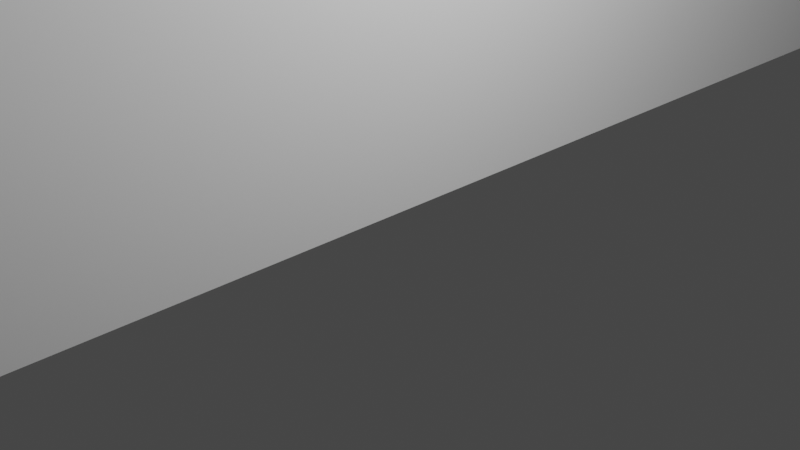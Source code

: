 # Source: rotary_f.blend  (saved by Blender 3.3.6; exported with 4.5.12 LTS)
import bpy
from mathutils import Matrix  # noqa: F401  (used for matrix-valued properties, if any)

bpy.ops.wm.read_factory_settings(use_empty=True)
scene = bpy.context.scene
scene.name = 'Scene'

# ---- collections
col_collection = bpy.data.collections.new('Collection'); scene.collection.children.link(col_collection)

# ---- materials (node trees are filled in below, after node groups)
mat_silicon1 = bpy.data.materials.new('silicon1')
mat_silicon1.use_transparent_shadow = False
mat_silicon1.diffuse_color = (1.0, 1.0, 1.0, 1.0)
mat_poly1 = bpy.data.materials.new('poly1')
mat_poly1.use_transparent_shadow = False
mat_poly1.diffuse_color = (0.7, 0.0, 0.0, 1.0)
mat_gold3 = bpy.data.materials.new('gold3')
mat_gold3.use_transparent_shadow = False
mat_gold3.diffuse_color = (1.0, 1.0, 0.0, 1.0)
mat_gold4 = bpy.data.materials.new('gold4')
mat_gold4.use_transparent_shadow = False
mat_gold4.diffuse_color = (0.0, 1.0, 0.0, 1.0)
mat_poly2 = bpy.data.materials.new('poly2')
mat_poly2.use_transparent_shadow = False
mat_poly2.diffuse_color = (1.0, 0.7, 0.0, 1.0)
mat_silicon2 = bpy.data.materials.new('silicon2')
mat_silicon2.use_transparent_shadow = False
mat_silicon2.diffuse_color = (0.4, 0.4, 0.4, 1.0)

# ---- material node trees

# ---- world
world_world = bpy.data.worlds.new('World'); scene.world = world_world
world_world.use_nodes = True; world_world.node_tree.nodes.clear()
_N = world_world.node_tree.nodes; _L = world_world.node_tree.links
n0 = _N.new('ShaderNodeOutputWorld'); n0.name = 'World Output'; n0.location = (300, 300)
n1 = _N.new('ShaderNodeBackground'); n1.name = 'Background'; n1.location = (10, 300)
n1.inputs[0].default_value = (0.05088, 0.05088, 0.05088, 1.0)
_L.new(n1.outputs[0], n0.inputs[0])
n0.is_active_output = True
world_world.color = (0.05088, 0.05088, 0.05088)
world_world.use_sun_shadow = False
world_world.sun_shadow_jitter_overblur = 0.0

# ---- cameras
cam_camera = bpy.data.cameras.new('Camera')
cam_camera.clip_end = 100.0
cam_camera.ortho_scale = 7.314

# ---- lights
light_light = bpy.data.lights.new('Light', 'POINT')
light_light.transmission_factor = 0.0
light_light.energy = 1000.0
light_light.shadow_soft_size = 0.1
light_light.shadow_maximum_resolution = 0.006
light_light.use_absolute_resolution = True

# ---- meshes
me_hull_0 = bpy.data.meshes.new('hull_0')
me_hull_0.from_pydata([(-0.1, -149.5, 0.0), (-9.519, -149.2, 0.0), (-18.9, -148.3, 0.0), (-28.21, -146.8, 0.0), (-37.4, -144.8, 0.0), (-46.45, -142.2, 0.0), (-55.32, -139.0, 0.0), (-63.97, -135.2, 0.0), (-72.36, -130.9, 0.0), (-80.47, -126.1, 0.0), (-88.27, -120.9, 0.0), (-95.71, -115.1, 0.0), (-102.8, -108.8, 0.0), (-109.4, -102.2, 0.0), (-115.7, -95.11, 0.0), (-121.5, -87.67, 0.0), (-126.7, -79.87, 0.0), (-131.5, -71.76, 0.0), (-135.8, -63.37, 0.0), (-139.6, -54.72, 0.0), (-142.8, -45.85, 0.0), (-145.4, -36.8, 0.0), (-147.4, -27.61, 0.0), (-148.9, -18.3, 0.0), (-149.8, -8.919, 0.0), (-150.1, 0.5, 0.0), (-149.8, 9.919, 0.0), (-148.9, 19.3, 0.0), (-147.4, 28.61, 0.0), (-145.4, 37.8, 0.0), (-142.8, 46.85, 0.0), (-139.6, 55.72, 0.0), (-135.8, 64.37, 0.0), (-131.5, 72.76, 0.0), (-126.7, 80.87, 0.0), (-121.5, 88.67, 0.0), (-115.7, 96.11, 0.0), (-109.4, 103.2, 0.0), (-102.8, 109.8, 0.0), (-95.71, 116.1, 0.0), (-88.27, 121.9, 0.0), (-80.47, 127.1, 0.0), (-72.36, 131.9, 0.0), (-63.97, 136.2, 0.0), (-55.32, 140.0, 0.0), (-46.45, 143.2, 0.0), (-37.4, 145.8, 0.0), (-28.21, 147.8, 0.0), (-18.9, 149.3, 0.0), (-9.519, 150.2, 0.0), (-0.1, 150.5, 0.0), (9.319, 150.2, 0.0), (18.7, 149.3, 0.0), (28.01, 147.8, 0.0), (37.2, 145.8, 0.0), (46.25, 143.2, 0.0), (55.12, 140.0, 0.0), (63.77, 136.2, 0.0), (72.16, 131.9, 0.0), (80.27, 127.1, 0.0), (88.07, 121.9, 0.0), (95.51, 116.1, 0.0), (102.6, 109.8, 0.0), (109.2, 103.2, 0.0), (115.5, 96.11, 0.0), (121.3, 88.67, 0.0), (126.5, 80.87, 0.0), (131.3, 72.76, 0.0), (135.6, 64.37, 0.0), (139.4, 55.72, 0.0), (142.6, 46.85, 0.0), (145.2, 37.8, 0.0), (147.2, 28.61, 0.0), (148.7, 19.3, 0.0), (149.6, 9.919, 0.0), (149.9, 0.5, 0.0), (149.6, -8.919, 0.0), (148.7, -18.3, 0.0), (147.2, -27.61, 0.0), (145.2, -36.8, 0.0), (142.6, -45.85, 0.0), (139.4, -54.72, 0.0), (135.6, -63.37, 0.0), (131.3, -71.76, 0.0), (126.5, -79.87, 0.0), (121.3, -87.67, 0.0), (115.5, -95.11, 0.0), (109.2, -102.2, 0.0), (102.6, -108.8, 0.0), (95.51, -115.1, 0.0), (88.07, -120.9, 0.0), (80.27, -126.1, 0.0), (72.16, -130.9, 0.0), (63.77, -135.2, 0.0), (55.12, -139.0, 0.0), (46.25, -142.2, 0.0), (37.2, -144.8, 0.0), (28.01, -146.8, 0.0), (18.7, -148.3, 0.0), (9.319, -149.2, 0.0), (-0.1, -109.5, 0.0), (6.807, -109.3, 0.0), (13.69, -108.6, 0.0), (20.51, -107.6, 0.0), (27.26, -106.0, 0.0), (33.89, -104.1, 0.0), (40.39, -101.8, 0.0), (46.74, -99.03, 0.0), (52.89, -95.89, 0.0), (58.84, -92.38, 0.0), (64.56, -88.49, 0.0), (70.02, -84.26, 0.0), (75.2, -79.69, 0.0), (80.09, -74.8, 0.0), (84.66, -69.62, 0.0), (88.89, -64.16, 0.0), (92.78, -58.44, 0.0), (96.29, -52.49, 0.0), (99.43, -46.34, 0.0), (102.2, -39.99, 0.0), (104.5, -33.49, 0.0), (106.4, -26.86, 0.0), (108.0, -20.11, 0.0), (109.0, -13.29, 0.0), (109.7, -6.407, 0.0), (109.9, 0.5, 0.0), (109.7, 7.407, 0.0), (109.0, 14.29, 0.0), (108.0, 21.11, 0.0), (106.4, 27.86, 0.0), (104.5, 34.49, 0.0), (102.2, 40.99, 0.0), (99.43, 47.34, 0.0), (96.29, 53.49, 0.0), (92.78, 59.44, 0.0), (88.89, 65.16, 0.0), (84.66, 70.62, 0.0), (80.09, 75.8, 0.0), (75.2, 80.69, 0.0), (70.02, 85.26, 0.0), (64.56, 89.49, 0.0), (58.84, 93.38, 0.0), (52.89, 96.89, 0.0), (46.74, 100.0, 0.0), (40.39, 102.8, 0.0), (33.89, 105.1, 0.0), (27.26, 107.0, 0.0), (20.51, 108.6, 0.0), (13.69, 109.6, 0.0), (6.807, 110.3, 0.0), (-0.1, 110.5, 0.0), (-7.007, 110.3, 0.0), (-13.89, 109.6, 0.0), (-20.71, 108.6, 0.0), (-27.46, 107.0, 0.0), (-34.09, 105.1, 0.0), (-40.59, 102.8, 0.0), (-46.94, 100.0, 0.0), (-53.09, 96.89, 0.0), (-59.04, 93.38, 0.0), (-64.76, 89.49, 0.0), (-70.22, 85.26, 0.0), (-75.4, 80.69, 0.0), (-80.29, 75.8, 0.0), (-84.86, 70.62, 0.0), (-89.09, 65.16, 0.0), (-92.98, 59.44, 0.0), (-96.49, 53.49, 0.0), (-99.63, 47.34, 0.0), (-102.4, 40.99, 0.0), (-104.7, 34.49, 0.0), (-106.6, 27.86, 0.0), (-108.2, 21.11, 0.0), (-108.2, 20.5, 0.0), (-0.1, 20.5, 0.0), (-0.1, -19.5, 0.0), (-108.2, -19.5, 0.0), (-108.2, -20.11, 0.0), (-106.6, -26.86, 0.0), (-104.7, -33.49, 0.0), (-102.4, -39.99, 0.0), (-99.63, -46.34, 0.0), (-96.49, -52.49, 0.0), (-92.98, -58.44, 0.0), (-89.09, -64.16, 0.0), (-84.86, -69.62, 0.0), (-80.29, -74.8, 0.0), (-75.4, -79.69, 0.0), (-70.22, -84.26, 0.0), (-64.76, -88.49, 0.0), (-59.04, -92.38, 0.0), (-53.09, -95.89, 0.0), (-46.94, -99.03, 0.0), (-40.59, -101.8, 0.0), (-34.09, -104.1, 0.0), (-27.46, -106.0, 0.0), (-20.71, -107.6, 0.0), (-13.89, -108.6, 0.0), (-7.007, -109.3, 0.0), (-0.1, -149.5, 40.0), (-9.519, -149.2, 40.0), (-18.9, -148.3, 40.0), (-28.21, -146.8, 40.0), (-37.4, -144.8, 40.0), (-46.45, -142.2, 40.0), (-55.32, -139.0, 40.0), (-63.97, -135.2, 40.0), (-72.36, -130.9, 40.0), (-80.47, -126.1, 40.0), (-88.27, -120.9, 40.0), (-95.71, -115.1, 40.0), (-102.8, -108.8, 40.0), (-109.4, -102.2, 40.0), (-115.7, -95.11, 40.0), (-121.5, -87.67, 40.0), (-126.7, -79.87, 40.0), (-131.5, -71.76, 40.0), (-135.8, -63.37, 40.0), (-139.6, -54.72, 40.0), (-142.8, -45.85, 40.0), (-145.4, -36.8, 40.0), (-147.4, -27.61, 40.0), (-148.9, -18.3, 40.0), (-149.8, -8.919, 40.0), (-150.1, 0.5, 40.0), (-149.8, 9.919, 40.0), (-148.9, 19.3, 40.0), (-147.4, 28.61, 40.0), (-145.4, 37.8, 40.0), (-142.8, 46.85, 40.0), (-139.6, 55.72, 40.0), (-135.8, 64.37, 40.0), (-131.5, 72.76, 40.0), (-126.7, 80.87, 40.0), (-121.5, 88.67, 40.0), (-115.7, 96.11, 40.0), (-109.4, 103.2, 40.0), (-102.8, 109.8, 40.0), (-95.71, 116.1, 40.0), (-88.27, 121.9, 40.0), (-80.47, 127.1, 40.0), (-72.36, 131.9, 40.0), (-63.97, 136.2, 40.0), (-55.32, 140.0, 40.0), (-46.45, 143.2, 40.0), (-37.4, 145.8, 40.0), (-28.21, 147.8, 40.0), (-18.9, 149.3, 40.0), (-9.519, 150.2, 40.0), (-0.1, 150.5, 40.0), (9.319, 150.2, 40.0), (18.7, 149.3, 40.0), (28.01, 147.8, 40.0), (37.2, 145.8, 40.0), (46.25, 143.2, 40.0), (55.12, 140.0, 40.0), (63.77, 136.2, 40.0), (72.16, 131.9, 40.0), (80.27, 127.1, 40.0), (88.07, 121.9, 40.0), (95.51, 116.1, 40.0), (102.6, 109.8, 40.0), (109.2, 103.2, 40.0), (115.5, 96.11, 40.0), (121.3, 88.67, 40.0), (126.5, 80.87, 40.0), (131.3, 72.76, 40.0), (135.6, 64.37, 40.0), (139.4, 55.72, 40.0), (142.6, 46.85, 40.0), (145.2, 37.8, 40.0), (147.2, 28.61, 40.0), (148.7, 19.3, 40.0), (149.6, 9.919, 40.0), (149.9, 0.5, 40.0), (149.6, -8.919, 40.0), (148.7, -18.3, 40.0), (147.2, -27.61, 40.0), (145.2, -36.8, 40.0), (142.6, -45.85, 40.0), (139.4, -54.72, 40.0), (135.6, -63.37, 40.0), (131.3, -71.76, 40.0), (126.5, -79.87, 40.0), (121.3, -87.67, 40.0), (115.5, -95.11, 40.0), (109.2, -102.2, 40.0), (102.6, -108.8, 40.0), (95.51, -115.1, 40.0), (88.07, -120.9, 40.0), (80.27, -126.1, 40.0), (72.16, -130.9, 40.0), (63.77, -135.2, 40.0), (55.12, -139.0, 40.0), (46.25, -142.2, 40.0), (37.2, -144.8, 40.0), (28.01, -146.8, 40.0), (18.7, -148.3, 40.0), (9.319, -149.2, 40.0), (-0.1, -109.5, 40.0), (6.807, -109.3, 40.0), (13.69, -108.6, 40.0), (20.51, -107.6, 40.0), (27.26, -106.0, 40.0), (33.89, -104.1, 40.0), (40.39, -101.8, 40.0), (46.74, -99.03, 40.0), (52.89, -95.89, 40.0), (58.84, -92.38, 40.0), (64.56, -88.49, 40.0), (70.02, -84.26, 40.0), (75.2, -79.69, 40.0), (80.09, -74.8, 40.0), (84.66, -69.62, 40.0), (88.89, -64.16, 40.0), (92.78, -58.44, 40.0), (96.29, -52.49, 40.0), (99.43, -46.34, 40.0), (102.2, -39.99, 40.0), (104.5, -33.49, 40.0), (106.4, -26.86, 40.0), (108.0, -20.11, 40.0), (109.0, -13.29, 40.0), (109.7, -6.407, 40.0), (109.9, 0.5, 40.0), (109.7, 7.407, 40.0), (109.0, 14.29, 40.0), (108.0, 21.11, 40.0), (106.4, 27.86, 40.0), (104.5, 34.49, 40.0), (102.2, 40.99, 40.0), (99.43, 47.34, 40.0), (96.29, 53.49, 40.0), (92.78, 59.44, 40.0), (88.89, 65.16, 40.0), (84.66, 70.62, 40.0), (80.09, 75.8, 40.0), (75.2, 80.69, 40.0), (70.02, 85.26, 40.0), (64.56, 89.49, 40.0), (58.84, 93.38, 40.0), (52.89, 96.89, 40.0), (46.74, 100.0, 40.0), (40.39, 102.8, 40.0), (33.89, 105.1, 40.0), (27.26, 107.0, 40.0), (20.51, 108.6, 40.0), (13.69, 109.6, 40.0), (6.807, 110.3, 40.0), (-0.1, 110.5, 40.0), (-7.007, 110.3, 40.0), (-13.89, 109.6, 40.0), (-20.71, 108.6, 40.0), (-27.46, 107.0, 40.0), (-34.09, 105.1, 40.0), (-40.59, 102.8, 40.0), (-46.94, 100.0, 40.0), (-53.09, 96.89, 40.0), (-59.04, 93.38, 40.0), (-64.76, 89.49, 40.0), (-70.22, 85.26, 40.0), (-75.4, 80.69, 40.0), (-80.29, 75.8, 40.0), (-84.86, 70.62, 40.0), (-89.09, 65.16, 40.0), (-92.98, 59.44, 40.0), (-96.49, 53.49, 40.0), (-99.63, 47.34, 40.0), (-102.4, 40.99, 40.0), (-104.7, 34.49, 40.0), (-106.6, 27.86, 40.0), (-108.2, 21.11, 40.0), (-108.2, 20.5, 40.0), (-0.1, 20.5, 40.0), (-0.1, -19.5, 40.0), (-108.2, -19.5, 40.0), (-108.2, -20.11, 40.0), (-106.6, -26.86, 40.0), (-104.7, -33.49, 40.0), (-102.4, -39.99, 40.0), (-99.63, -46.34, 40.0), (-96.49, -52.49, 40.0), (-92.98, -58.44, 40.0), (-89.09, -64.16, 40.0), (-84.86, -69.62, 40.0), (-80.29, -74.8, 40.0), (-75.4, -79.69, 40.0), (-70.22, -84.26, 40.0), (-64.76, -88.49, 40.0), (-59.04, -92.38, 40.0), (-53.09, -95.89, 40.0), (-46.94, -99.03, 40.0), (-40.59, -101.8, 40.0), (-34.09, -104.1, 40.0), (-27.46, -106.0, 40.0), (-20.71, -107.6, 40.0), (-13.89, -108.6, 40.0), (-7.007, -109.3, 40.0)], [], [(49, 50, 151), (100, 0, 198), (1, 197, 198), (194, 4, 5), (47, 48, 152), (110, 91, 109), (46, 47, 153), (31, 170, 30), (45, 46, 155), (52, 148, 51), (151, 152, 49), (59, 141, 142), (42, 43, 158), (56, 145, 55), (28, 173, 27), (148, 53, 147), (42, 158, 41), (155, 46, 154), (39, 161, 38), (59, 142, 58), (153, 47, 152), (147, 54, 146), (150, 50, 149), (156, 44, 155), (94, 107, 93), (40, 160, 39), (105, 96, 104), (40, 41, 160), (143, 57, 142), (85, 115, 84), (57, 143, 56), (141, 59, 140), (148, 52, 53), (45, 155, 44), (147, 53, 54), (198, 0, 1), (61, 140, 60), (154, 46, 153), (61, 139, 140), (62, 139, 61), (99, 102, 98), (86, 87, 114), (13, 186, 187), (108, 93, 107), (62, 137, 138), (158, 159, 41), (248, 350, 249), (186, 13, 185), (160, 41, 159), (36, 37, 164), (124, 75, 76), (160, 161, 39), (16, 184, 15), (88, 113, 87), (161, 162, 38), (111, 112, 88), (64, 135, 136), (15, 184, 14), (78, 123, 77), (66, 135, 65), (132, 68, 69), (185, 13, 14), (135, 66, 134), (35, 165, 34), (164, 165, 36), (65, 135, 64), (90, 91, 110), (72, 127, 128), (68, 133, 67), (31, 32, 168), (13, 187, 12), (18, 182, 17), (168, 32, 167), (69, 130, 131), (18, 181, 182), (67, 133, 66), (191, 7, 8), (168, 169, 31), (70, 130, 69), (29, 30, 170), (80, 120, 79), (20, 179, 19), (130, 71, 129), (71, 128, 129), (29, 172, 28), (21, 178, 179), (72, 128, 71), (79, 122, 78), (21, 177, 178), (164, 37, 163), (73, 127, 72), (172, 173, 28), (175, 173, 174), (27, 173, 26), (74, 127, 73), (175, 176, 173), (74, 126, 127), (75, 126, 74), (196, 4, 195), (75, 125, 126), (125, 75, 124), (101, 0, 100), (24, 25, 176), (76, 123, 124), (77, 123, 76), (23, 24, 176), (122, 123, 78), (114, 87, 113), (173, 176, 25), (176, 22, 23), (177, 22, 176), (121, 122, 79), (22, 177, 21), (120, 121, 79), (6, 192, 193), (171, 29, 170), (101, 102, 99), (119, 120, 81), (21, 179, 20), (83, 117, 82), (33, 167, 32), (118, 119, 81), (142, 57, 58), (103, 97, 102), (69, 131, 132), (117, 118, 82), (19, 181, 18), (116, 117, 84), (145, 56, 144), (166, 167, 34), (133, 68, 132), (11, 188, 189), (169, 170, 31), (116, 84, 115), (130, 70, 71), (114, 115, 86), (184, 16, 183), (104, 96, 103), (16, 182, 183), (12, 188, 11), (36, 165, 35), (112, 113, 88), (19, 180, 181), (66, 133, 134), (137, 63, 136), (92, 108, 91), (90, 110, 89), (110, 111, 89), (63, 137, 62), (162, 163, 37), (86, 115, 85), (189, 9, 10), (158, 43, 157), (108, 109, 91), (38, 162, 37), (34, 167, 33), (156, 157, 44), (81, 120, 80), (89, 111, 88), (106, 107, 94), (51, 148, 149), (56, 143, 144), (11, 189, 10), (12, 187, 188), (136, 63, 64), (106, 94, 105), (190, 9, 189), (195, 4, 194), (7, 192, 6), (19, 179, 180), (192, 7, 191), (197, 2, 3), (145, 54, 55), (9, 190, 191), (92, 93, 108), (14, 184, 185), (6, 194, 5), (151, 50, 150), (95, 105, 94), (9, 191, 8), (166, 34, 165), (82, 118, 81), (44, 157, 43), (197, 3, 196), (196, 3, 4), (194, 6, 193), (84, 117, 83), (17, 182, 16), (140, 59, 60), (2, 197, 1), (95, 96, 105), (149, 50, 51), (96, 97, 103), (62, 138, 139), (97, 98, 102), (146, 54, 145), (49, 152, 48), (171, 172, 29), (99, 0, 101), (173, 25, 26), (299, 397, 199), (200, 397, 396), (393, 204, 203), (246, 351, 247), (309, 308, 290), (245, 352, 246), (230, 229, 369), (244, 354, 245), (251, 250, 347), (350, 248, 351), (258, 341, 340), (241, 357, 242), (255, 254, 344), (227, 226, 372), (347, 346, 252), (241, 240, 357), (354, 353, 245), (238, 237, 360), (258, 257, 341), (352, 351, 246), (346, 345, 253), (349, 348, 249), (355, 354, 243), (293, 292, 306), (239, 238, 359), (304, 303, 295), (239, 359, 240), (342, 341, 256), (284, 283, 314), (256, 255, 342), (340, 339, 258), (347, 252, 251), (244, 243, 354), (346, 253, 252), (397, 200, 199), (260, 259, 339), (353, 352, 245), (260, 339, 338), (261, 260, 338), (298, 297, 301), (285, 313, 286), (212, 386, 385), (307, 306, 292), (261, 337, 336), (357, 240, 358), (385, 384, 212), (359, 358, 240), (235, 363, 236), (323, 275, 274), (359, 238, 360), (215, 214, 383), (287, 286, 312), (360, 237, 361), (310, 287, 311), (263, 335, 334), (214, 213, 383), (277, 276, 322), (265, 264, 334), (331, 268, 267), (384, 213, 212), (334, 333, 265), (234, 233, 364), (363, 235, 364), (264, 263, 334), (289, 309, 290), (271, 327, 326), (267, 266, 332), (230, 367, 231), (212, 211, 386), (217, 216, 381), (367, 366, 231), (268, 330, 329), (217, 381, 380), (266, 265, 332), (390, 207, 206), (367, 230, 368), (269, 268, 329), (228, 369, 229), (279, 278, 319), (219, 218, 378), (329, 328, 270), (270, 328, 327), (228, 227, 371), (220, 378, 377), (271, 270, 327), (278, 277, 321), (220, 377, 376), (363, 362, 236), (272, 271, 326), (371, 227, 372), (374, 373, 372), (226, 225, 372), (273, 272, 326), (374, 372, 375), (273, 326, 325), (274, 273, 325), (395, 394, 203), (274, 325, 324), (324, 323, 274), (300, 299, 199), (223, 375, 224), (275, 323, 322), (276, 275, 322), (222, 375, 223), (321, 277, 322), (313, 312, 286), (372, 224, 375), (375, 222, 221), (376, 375, 221), (320, 278, 321), (221, 220, 376), (319, 278, 320), (205, 392, 391), (370, 369, 228), (300, 298, 301), (318, 280, 319), (220, 219, 378), (282, 281, 316), (232, 231, 366), (317, 280, 318), (341, 257, 256), (302, 301, 296), (268, 331, 330), (316, 281, 317), (218, 217, 380), (315, 283, 316), (344, 343, 255), (365, 233, 366), (332, 331, 267), (210, 388, 387), (368, 230, 369), (315, 314, 283), (329, 270, 269), (313, 285, 314), (383, 382, 215), (303, 302, 295), (215, 382, 381), (211, 210, 387), (235, 234, 364), (311, 287, 312), (218, 380, 379), (265, 333, 332), (336, 335, 262), (291, 290, 307), (289, 288, 309), (309, 288, 310), (262, 261, 336), (361, 236, 362), (285, 284, 314), (388, 209, 208), (357, 356, 242), (307, 290, 308), (237, 236, 361), (233, 232, 366), (355, 243, 356), (280, 279, 319), (288, 287, 310), (305, 293, 306), (250, 348, 347), (255, 343, 342), (210, 209, 388), (211, 387, 386), (335, 263, 262), (305, 304, 293), (389, 388, 208), (394, 393, 203), (206, 205, 391), (218, 379, 378), (391, 390, 206), (396, 202, 201), (344, 254, 253), (208, 390, 389), (291, 307, 292), (213, 384, 383), (205, 204, 393), (350, 349, 249), (294, 293, 304), (208, 207, 390), (365, 364, 233), (281, 280, 317), (243, 242, 356), (396, 395, 202), (395, 203, 202), (393, 392, 205), (283, 282, 316), (216, 215, 381), (339, 259, 258), (201, 200, 396), (294, 304, 295), (348, 250, 249), (295, 302, 296), (261, 338, 337), (296, 301, 297), (345, 344, 253), (248, 247, 351), (370, 228, 371), (298, 300, 199), (372, 225, 224), (173, 172, 371, 372), (69, 68, 267, 268), (174, 173, 372, 373), (70, 69, 268, 269), (175, 174, 373, 374), (71, 70, 269, 270), (176, 175, 374, 375), (72, 71, 270, 271), (177, 176, 375, 376), (73, 72, 271, 272), (178, 177, 376, 377), (74, 73, 272, 273), (179, 178, 377, 378), (75, 74, 273, 274), (180, 179, 378, 379), (76, 75, 274, 275), (181, 180, 379, 380), (77, 76, 275, 276), (182, 181, 380, 381), (78, 77, 276, 277), (183, 182, 381, 382), (79, 78, 277, 278), (184, 183, 382, 383), (80, 79, 278, 279), (185, 184, 383, 384), (81, 80, 279, 280), (186, 185, 384, 385), (82, 81, 280, 281), (187, 186, 385, 386), (83, 82, 281, 282), (188, 187, 386, 387), (84, 83, 282, 283), (189, 188, 387, 388), (85, 84, 283, 284), (190, 189, 388, 389), (86, 85, 284, 285), (191, 190, 389, 390), (87, 86, 285, 286), (192, 191, 390, 391), (88, 87, 286, 287), (193, 192, 391, 392), (89, 88, 287, 288), (194, 193, 392, 393), (90, 89, 288, 289), (195, 194, 393, 394), (91, 90, 289, 290), (196, 195, 394, 395), (92, 91, 290, 291), (197, 196, 395, 396), (93, 92, 291, 292), (198, 197, 396, 397), (94, 93, 292, 293), (100, 198, 397, 299), (95, 94, 293, 294), (96, 95, 294, 295), (97, 96, 295, 296), (98, 97, 296, 297), (99, 98, 297, 298), (0, 99, 298, 199), (101, 100, 299, 300), (102, 101, 300, 301), (103, 102, 301, 302), (104, 103, 302, 303), (105, 104, 303, 304), (1, 0, 199, 200), (106, 105, 304, 305), (2, 1, 200, 201), (107, 106, 305, 306), (3, 2, 201, 202), (108, 107, 306, 307), (4, 3, 202, 203), (109, 108, 307, 308), (5, 4, 203, 204), (110, 109, 308, 309), (6, 5, 204, 205), (111, 110, 309, 310), (7, 6, 205, 206), (112, 111, 310, 311), (8, 7, 206, 207), (113, 112, 311, 312), (9, 8, 207, 208), (114, 113, 312, 313), (10, 9, 208, 209), (115, 114, 313, 314), (11, 10, 209, 210), (116, 115, 314, 315), (12, 11, 210, 211), (117, 116, 315, 316), (13, 12, 211, 212), (118, 117, 316, 317), (14, 13, 212, 213), (119, 118, 317, 318), (15, 14, 213, 214), (120, 119, 318, 319), (16, 15, 214, 215), (121, 120, 319, 320), (17, 16, 215, 216), (122, 121, 320, 321), (18, 17, 216, 217), (123, 122, 321, 322), (19, 18, 217, 218), (124, 123, 322, 323), (20, 19, 218, 219), (125, 124, 323, 324), (21, 20, 219, 220), (126, 125, 324, 325), (22, 21, 220, 221), (127, 126, 325, 326), (23, 22, 221, 222), (128, 127, 326, 327), (24, 23, 222, 223), (129, 128, 327, 328), (25, 24, 223, 224), (130, 129, 328, 329), (26, 25, 224, 225), (131, 130, 329, 330), (27, 26, 225, 226), (132, 131, 330, 331), (28, 27, 226, 227), (133, 132, 331, 332), (29, 28, 227, 228), (134, 133, 332, 333), (30, 29, 228, 229), (135, 134, 333, 334), (31, 30, 229, 230), (136, 135, 334, 335), (32, 31, 230, 231), (137, 136, 335, 336), (33, 32, 231, 232), (138, 137, 336, 337), (34, 33, 232, 233), (139, 138, 337, 338), (35, 34, 233, 234), (140, 139, 338, 339), (36, 35, 234, 235), (141, 140, 339, 340), (37, 36, 235, 236), (142, 141, 340, 341), (38, 37, 236, 237), (143, 142, 341, 342), (39, 38, 237, 238), (144, 143, 342, 343), (40, 39, 238, 239), (145, 144, 343, 344), (41, 40, 239, 240), (146, 145, 344, 345), (42, 41, 240, 241), (147, 146, 345, 346), (43, 42, 241, 242), (148, 147, 346, 347), (44, 43, 242, 243), (149, 148, 347, 348), (45, 44, 243, 244), (150, 149, 348, 349), (46, 45, 244, 245), (151, 150, 349, 350), (47, 46, 245, 246), (152, 151, 350, 351), (48, 47, 246, 247), (153, 152, 351, 352), (49, 48, 247, 248), (154, 153, 352, 353), (50, 49, 248, 249), (155, 154, 353, 354), (51, 50, 249, 250), (156, 155, 354, 355), (52, 51, 250, 251), (157, 156, 355, 356), (53, 52, 251, 252), (158, 157, 356, 357), (54, 53, 252, 253), (159, 158, 357, 358), (55, 54, 253, 254), (160, 159, 358, 359), (56, 55, 254, 255), (161, 160, 359, 360), (57, 56, 255, 256), (162, 161, 360, 361), (58, 57, 256, 257), (163, 162, 361, 362), (59, 58, 257, 258), (164, 163, 362, 363), (60, 59, 258, 259), (165, 164, 363, 364), (61, 60, 259, 260), (166, 165, 364, 365), (62, 61, 260, 261), (167, 166, 365, 366), (63, 62, 261, 262), (168, 167, 366, 367), (64, 63, 262, 263), (169, 168, 367, 368), (65, 64, 263, 264), (170, 169, 368, 369), (66, 65, 264, 265), (171, 170, 369, 370), (67, 66, 265, 266), (172, 171, 370, 371), (68, 67, 266, 267)])
me_hull_0.materials.append(mat_silicon1)
me_hull_0.update()
me_hull_1 = bpy.data.meshes.new('hull_1')
me_hull_1.from_pydata([(-29.1, -11.5, 40.0), (-29.1, -2.5, 40.0), (-37.9, -2.5, 40.0), (-37.9, 3.5, 40.0), (-29.1, 3.5, 40.0), (-29.1, 12.5, 40.0), (-23.1, 12.5, 40.0), (-23.1, 3.5, 40.0), (-13.9, 3.5, 40.0), (-13.9, -2.5, 40.0), (-23.1, -2.5, 40.0), (-23.1, -11.5, 40.0), (-29.1, -11.5, 40.5), (-29.1, -2.5, 40.5), (-37.9, -2.5, 40.5), (-37.9, 3.5, 40.5), (-29.1, 3.5, 40.5), (-29.1, 12.5, 40.5), (-23.1, 12.5, 40.5), (-23.1, 3.5, 40.5), (-13.9, 3.5, 40.5), (-13.9, -2.5, 40.5), (-23.1, -2.5, 40.5), (-23.1, -11.5, 40.5)], [], [(7, 5, 6), (7, 4, 5), (9, 7, 8), (4, 7, 10), (19, 18, 17), (4, 1, 3), (3, 1, 2), (11, 1, 10), (10, 1, 4), (11, 0, 1), (10, 7, 9), (19, 17, 16), (21, 20, 19), (16, 22, 19), (16, 15, 13), (15, 14, 13), (23, 22, 13), (22, 16, 13), (23, 13, 12), (22, 21, 19), (9, 8, 20, 21), (6, 5, 17, 18), (3, 2, 14, 15), (10, 9, 21, 22), (7, 6, 18, 19), (4, 3, 15, 16), (11, 10, 22, 23), (1, 0, 12, 13), (8, 7, 19, 20), (5, 4, 16, 17), (0, 11, 23, 12), (2, 1, 13, 14)])
me_hull_1.materials.append(mat_poly1)
me_hull_1.update()
me_hull_2 = bpy.data.meshes.new('hull_2')
me_hull_2.from_pydata([(126.7, -11.5, 40.0), (126.7, -2.5, 40.0), (117.9, -2.5, 40.0), (117.9, 3.5, 40.0), (126.7, 3.5, 40.0), (126.7, 12.5, 40.0), (132.7, 12.5, 40.0), (132.7, 3.5, 40.0), (141.9, 3.5, 40.0), (141.9, -2.5, 40.0), (132.7, -2.5, 40.0), (132.7, -11.5, 40.0), (126.7, -11.5, 40.5), (126.7, -2.5, 40.5), (117.9, -2.5, 40.5), (117.9, 3.5, 40.5), (126.7, 3.5, 40.5), (126.7, 12.5, 40.5), (132.7, 12.5, 40.5), (132.7, 3.5, 40.5), (141.9, 3.5, 40.5), (141.9, -2.5, 40.5), (132.7, -2.5, 40.5), (132.7, -11.5, 40.5)], [], [(7, 5, 6), (7, 4, 5), (9, 7, 8), (4, 7, 10), (19, 18, 17), (4, 1, 3), (3, 1, 2), (11, 1, 10), (10, 1, 4), (11, 0, 1), (10, 7, 9), (19, 17, 16), (21, 20, 19), (16, 22, 19), (16, 15, 13), (15, 14, 13), (23, 22, 13), (22, 16, 13), (23, 13, 12), (22, 21, 19), (6, 5, 17, 18), (3, 2, 14, 15), (10, 9, 21, 22), (7, 6, 18, 19), (4, 3, 15, 16), (11, 10, 22, 23), (1, 0, 12, 13), (8, 7, 19, 20), (5, 4, 16, 17), (0, 11, 23, 12), (2, 1, 13, 14), (9, 8, 20, 21)])
me_hull_2.materials.append(mat_poly1)
me_hull_2.update()
me_hull_3 = bpy.data.meshes.new('hull_3')
me_hull_3.from_pydata([(-27.1, -9.5, 40.5), (-27.1, -0.5, 40.5), (-35.9, -0.5, 40.5), (-35.9, 1.5, 40.5), (-27.1, 1.5, 40.5), (-27.1, 10.5, 40.5), (-25.1, 10.5, 40.5), (-25.1, 1.5, 40.5), (-15.9, 1.5, 40.5), (-15.9, -0.5, 40.5), (-25.1, -0.5, 40.5), (-25.1, -9.5, 40.5), (-27.1, -9.5, 41.0), (-27.1, -0.5, 41.0), (-35.9, -0.5, 41.0), (-35.9, 1.5, 41.0), (-27.1, 1.5, 41.0), (-27.1, 10.5, 41.0), (-25.1, 10.5, 41.0), (-25.1, 1.5, 41.0), (-15.9, 1.5, 41.0), (-15.9, -0.5, 41.0), (-25.1, -0.5, 41.0), (-25.1, -9.5, 41.0)], [], [(7, 5, 6), (7, 4, 5), (9, 7, 8), (4, 7, 10), (19, 18, 17), (4, 1, 3), (3, 1, 2), (11, 1, 10), (10, 1, 4), (11, 0, 1), (10, 7, 9), (19, 17, 16), (21, 20, 19), (16, 22, 19), (16, 15, 13), (15, 14, 13), (23, 22, 13), (22, 16, 13), (23, 13, 12), (22, 21, 19), (11, 10, 22, 23), (1, 0, 12, 13), (8, 7, 19, 20), (5, 4, 16, 17), (0, 11, 23, 12), (2, 1, 13, 14), (9, 8, 20, 21), (6, 5, 17, 18), (3, 2, 14, 15), (10, 9, 21, 22), (7, 6, 18, 19), (4, 3, 15, 16)])
me_hull_3.materials.append(mat_gold3)
me_hull_3.update()
me_hull_4 = bpy.data.meshes.new('hull_4')
me_hull_4.from_pydata([(128.7, -9.5, 40.5), (128.7, -0.5, 40.5), (119.9, -0.5, 40.5), (119.9, 1.5, 40.5), (128.7, 1.5, 40.5), (128.7, 10.5, 40.5), (130.7, 10.5, 40.5), (130.7, 1.5, 40.5), (139.9, 1.5, 40.5), (139.9, -0.5, 40.5), (130.7, -0.5, 40.5), (130.7, -9.5, 40.5), (128.7, -9.5, 41.0), (128.7, -0.5, 41.0), (119.9, -0.5, 41.0), (119.9, 1.5, 41.0), (128.7, 1.5, 41.0), (128.7, 10.5, 41.0), (130.7, 10.5, 41.0), (130.7, 1.5, 41.0), (139.9, 1.5, 41.0), (139.9, -0.5, 41.0), (130.7, -0.5, 41.0), (130.7, -9.5, 41.0)], [], [(7, 5, 6), (7, 4, 5), (9, 7, 8), (4, 7, 10), (19, 18, 17), (4, 1, 3), (3, 1, 2), (11, 1, 10), (10, 1, 4), (11, 0, 1), (10, 7, 9), (19, 17, 16), (21, 20, 19), (16, 22, 19), (16, 15, 13), (15, 14, 13), (23, 22, 13), (22, 16, 13), (23, 13, 12), (22, 21, 19), (6, 5, 17, 18), (3, 2, 14, 15), (10, 9, 21, 22), (7, 6, 18, 19), (4, 3, 15, 16), (11, 10, 22, 23), (1, 0, 12, 13), (8, 7, 19, 20), (5, 4, 16, 17), (0, 11, 23, 12), (2, 1, 13, 14), (9, 8, 20, 21)])
me_hull_4.materials.append(mat_gold3)
me_hull_4.update()
me_hull_5 = bpy.data.meshes.new('hull_5')
me_hull_5.from_pydata([(-27.1, -9.5, 41.0), (-27.1, -0.5, 41.0), (-35.9, -0.5, 41.0), (-35.9, 1.5, 41.0), (-27.1, 1.5, 41.0), (-27.1, 10.5, 41.0), (-25.1, 10.5, 41.0), (-25.1, 1.5, 41.0), (-15.9, 1.5, 41.0), (-15.9, -0.5, 41.0), (-25.1, -0.5, 41.0), (-25.1, -9.5, 41.0), (-27.1, -9.5, 41.5), (-27.1, -0.5, 41.5), (-35.9, -0.5, 41.5), (-35.9, 1.5, 41.5), (-27.1, 1.5, 41.5), (-27.1, 10.5, 41.5), (-25.1, 10.5, 41.5), (-25.1, 1.5, 41.5), (-15.9, 1.5, 41.5), (-15.9, -0.5, 41.5), (-25.1, -0.5, 41.5), (-25.1, -9.5, 41.5)], [], [(7, 5, 6), (7, 4, 5), (9, 7, 8), (4, 7, 10), (19, 18, 17), (4, 1, 3), (3, 1, 2), (11, 1, 10), (10, 1, 4), (11, 0, 1), (10, 7, 9), (19, 17, 16), (21, 20, 19), (16, 22, 19), (16, 15, 13), (15, 14, 13), (23, 22, 13), (22, 16, 13), (23, 13, 12), (22, 21, 19), (3, 2, 14, 15), (10, 9, 21, 22), (7, 6, 18, 19), (4, 3, 15, 16), (11, 10, 22, 23), (1, 0, 12, 13), (8, 7, 19, 20), (5, 4, 16, 17), (0, 11, 23, 12), (2, 1, 13, 14), (9, 8, 20, 21), (6, 5, 17, 18)])
me_hull_5.materials.append(mat_gold3)
me_hull_5.update()
me_hull_6 = bpy.data.meshes.new('hull_6')
me_hull_6.from_pydata([(128.7, -9.5, 41.0), (128.7, -0.5, 41.0), (119.9, -0.5, 41.0), (119.9, 1.5, 41.0), (128.7, 1.5, 41.0), (128.7, 10.5, 41.0), (130.7, 10.5, 41.0), (130.7, 1.5, 41.0), (139.9, 1.5, 41.0), (139.9, -0.5, 41.0), (130.7, -0.5, 41.0), (130.7, -9.5, 41.0), (128.7, -9.5, 41.5), (128.7, -0.5, 41.5), (119.9, -0.5, 41.5), (119.9, 1.5, 41.5), (128.7, 1.5, 41.5), (128.7, 10.5, 41.5), (130.7, 10.5, 41.5), (130.7, 1.5, 41.5), (139.9, 1.5, 41.5), (139.9, -0.5, 41.5), (130.7, -0.5, 41.5), (130.7, -9.5, 41.5)], [], [(7, 5, 6), (7, 4, 5), (9, 7, 8), (4, 7, 10), (19, 18, 17), (4, 1, 3), (3, 1, 2), (11, 1, 10), (10, 1, 4), (11, 0, 1), (10, 7, 9), (19, 17, 16), (21, 20, 19), (16, 22, 19), (16, 15, 13), (15, 14, 13), (23, 22, 13), (22, 16, 13), (23, 13, 12), (22, 21, 19), (1, 0, 12, 13), (8, 7, 19, 20), (5, 4, 16, 17), (0, 11, 23, 12), (2, 1, 13, 14), (9, 8, 20, 21), (6, 5, 17, 18), (3, 2, 14, 15), (10, 9, 21, 22), (7, 6, 18, 19), (4, 3, 15, 16), (11, 10, 22, 23)])
me_hull_6.materials.append(mat_gold3)
me_hull_6.update()
me_hull_7 = bpy.data.meshes.new('hull_7')
me_hull_7.from_pydata([(-27.1, -9.5, 41.5), (-27.1, -0.5, 41.5), (-35.9, -0.5, 41.5), (-35.9, 1.5, 41.5), (-27.1, 1.5, 41.5), (-27.1, 10.5, 41.5), (-25.1, 10.5, 41.5), (-25.1, 1.5, 41.5), (-15.9, 1.5, 41.5), (-15.9, -0.5, 41.5), (-25.1, -0.5, 41.5), (-25.1, -9.5, 41.5), (-27.1, -9.5, 42.0), (-27.1, -0.5, 42.0), (-35.9, -0.5, 42.0), (-35.9, 1.5, 42.0), (-27.1, 1.5, 42.0), (-27.1, 10.5, 42.0), (-25.1, 10.5, 42.0), (-25.1, 1.5, 42.0), (-15.9, 1.5, 42.0), (-15.9, -0.5, 42.0), (-25.1, -0.5, 42.0), (-25.1, -9.5, 42.0)], [], [(7, 5, 6), (7, 4, 5), (9, 7, 8), (4, 7, 10), (19, 18, 17), (4, 1, 3), (3, 1, 2), (11, 1, 10), (10, 1, 4), (11, 0, 1), (10, 7, 9), (19, 17, 16), (21, 20, 19), (16, 22, 19), (16, 15, 13), (15, 14, 13), (23, 22, 13), (22, 16, 13), (23, 13, 12), (22, 21, 19), (5, 4, 16, 17), (0, 11, 23, 12), (2, 1, 13, 14), (9, 8, 20, 21), (6, 5, 17, 18), (3, 2, 14, 15), (10, 9, 21, 22), (7, 6, 18, 19), (4, 3, 15, 16), (11, 10, 22, 23), (1, 0, 12, 13), (8, 7, 19, 20)])
me_hull_7.materials.append(mat_gold4)
me_hull_7.update()
me_hull_8 = bpy.data.meshes.new('hull_8')
me_hull_8.from_pydata([(128.7, -9.5, 41.5), (128.7, -0.5, 41.5), (119.9, -0.5, 41.5), (119.9, 1.5, 41.5), (128.7, 1.5, 41.5), (128.7, 10.5, 41.5), (130.7, 10.5, 41.5), (130.7, 1.5, 41.5), (139.9, 1.5, 41.5), (139.9, -0.5, 41.5), (130.7, -0.5, 41.5), (130.7, -9.5, 41.5), (128.7, -9.5, 42.0), (128.7, -0.5, 42.0), (119.9, -0.5, 42.0), (119.9, 1.5, 42.0), (128.7, 1.5, 42.0), (128.7, 10.5, 42.0), (130.7, 10.5, 42.0), (130.7, 1.5, 42.0), (139.9, 1.5, 42.0), (139.9, -0.5, 42.0), (130.7, -0.5, 42.0), (130.7, -9.5, 42.0)], [], [(7, 5, 6), (7, 4, 5), (9, 7, 8), (4, 7, 10), (19, 18, 17), (4, 1, 3), (3, 1, 2), (11, 1, 10), (10, 1, 4), (11, 0, 1), (10, 7, 9), (19, 17, 16), (21, 20, 19), (16, 22, 19), (16, 15, 13), (15, 14, 13), (23, 22, 13), (22, 16, 13), (23, 13, 12), (22, 21, 19), (3, 2, 14, 15), (10, 9, 21, 22), (7, 6, 18, 19), (4, 3, 15, 16), (11, 10, 22, 23), (1, 0, 12, 13), (8, 7, 19, 20), (5, 4, 16, 17), (0, 11, 23, 12), (2, 1, 13, 14), (9, 8, 20, 21), (6, 5, 17, 18)])
me_hull_8.materials.append(mat_gold4)
me_hull_8.update()
me_hull_9 = bpy.data.meshes.new('hull_9')
me_hull_9.from_pydata([(-27.1, -9.5, 42.0), (-27.1, -0.5, 42.0), (-35.9, -0.5, 42.0), (-35.9, 1.5, 42.0), (-27.1, 1.5, 42.0), (-27.1, 10.5, 42.0), (-25.1, 10.5, 42.0), (-25.1, 1.5, 42.0), (-15.9, 1.5, 42.0), (-15.9, -0.5, 42.0), (-25.1, -0.5, 42.0), (-25.1, -9.5, 42.0), (-27.1, -9.5, 42.5), (-27.1, -0.5, 42.5), (-35.9, -0.5, 42.5), (-35.9, 1.5, 42.5), (-27.1, 1.5, 42.5), (-27.1, 10.5, 42.5), (-25.1, 10.5, 42.5), (-25.1, 1.5, 42.5), (-15.9, 1.5, 42.5), (-15.9, -0.5, 42.5), (-25.1, -0.5, 42.5), (-25.1, -9.5, 42.5)], [], [(7, 5, 6), (7, 4, 5), (9, 7, 8), (4, 7, 10), (19, 18, 17), (4, 1, 3), (3, 1, 2), (11, 1, 10), (10, 1, 4), (11, 0, 1), (10, 7, 9), (19, 17, 16), (21, 20, 19), (16, 22, 19), (16, 15, 13), (15, 14, 13), (23, 22, 13), (22, 16, 13), (23, 13, 12), (22, 21, 19), (8, 7, 19, 20), (5, 4, 16, 17), (0, 11, 23, 12), (2, 1, 13, 14), (9, 8, 20, 21), (6, 5, 17, 18), (3, 2, 14, 15), (10, 9, 21, 22), (7, 6, 18, 19), (4, 3, 15, 16), (11, 10, 22, 23), (1, 0, 12, 13)])
me_hull_9.materials.append(mat_gold4)
me_hull_9.update()
me_hull_10 = bpy.data.meshes.new('hull_10')
me_hull_10.from_pydata([(128.7, -9.5, 42.0), (128.7, -0.5, 42.0), (119.9, -0.5, 42.0), (119.9, 1.5, 42.0), (128.7, 1.5, 42.0), (128.7, 10.5, 42.0), (130.7, 10.5, 42.0), (130.7, 1.5, 42.0), (139.9, 1.5, 42.0), (139.9, -0.5, 42.0), (130.7, -0.5, 42.0), (130.7, -9.5, 42.0), (128.7, -9.5, 42.5), (128.7, -0.5, 42.5), (119.9, -0.5, 42.5), (119.9, 1.5, 42.5), (128.7, 1.5, 42.5), (128.7, 10.5, 42.5), (130.7, 10.5, 42.5), (130.7, 1.5, 42.5), (139.9, 1.5, 42.5), (139.9, -0.5, 42.5), (130.7, -0.5, 42.5), (130.7, -9.5, 42.5)], [], [(7, 5, 6), (7, 4, 5), (9, 7, 8), (4, 7, 10), (19, 18, 17), (4, 1, 3), (3, 1, 2), (11, 1, 10), (10, 1, 4), (11, 0, 1), (10, 7, 9), (19, 17, 16), (21, 20, 19), (16, 22, 19), (16, 15, 13), (15, 14, 13), (23, 22, 13), (22, 16, 13), (23, 13, 12), (22, 21, 19), (5, 4, 16, 17), (0, 11, 23, 12), (2, 1, 13, 14), (9, 8, 20, 21), (6, 5, 17, 18), (3, 2, 14, 15), (10, 9, 21, 22), (7, 6, 18, 19), (4, 3, 15, 16), (11, 10, 22, 23), (1, 0, 12, 13), (8, 7, 19, 20)])
me_hull_10.materials.append(mat_gold4)
me_hull_10.update()
me_hull_11 = bpy.data.meshes.new('hull_11')
me_hull_11.from_pydata([(-29.1, -11.5, 42.5), (-29.1, -2.5, 42.5), (-37.9, -2.5, 42.5), (-37.9, 3.5, 42.5), (-29.1, 3.5, 42.5), (-29.1, 12.5, 42.5), (-23.1, 12.5, 42.5), (-23.1, 3.5, 42.5), (-13.9, 3.5, 42.5), (-13.9, -2.5, 42.5), (-23.1, -2.5, 42.5), (-23.1, -11.5, 42.5), (-29.1, -11.5, 43.0), (-29.1, -2.5, 43.0), (-37.9, -2.5, 43.0), (-37.9, 3.5, 43.0), (-29.1, 3.5, 43.0), (-29.1, 12.5, 43.0), (-23.1, 12.5, 43.0), (-23.1, 3.5, 43.0), (-13.9, 3.5, 43.0), (-13.9, -2.5, 43.0), (-23.1, -2.5, 43.0), (-23.1, -11.5, 43.0)], [], [(7, 5, 6), (7, 4, 5), (9, 7, 8), (4, 7, 10), (19, 18, 17), (4, 1, 3), (3, 1, 2), (11, 1, 10), (10, 1, 4), (11, 0, 1), (10, 7, 9), (19, 17, 16), (21, 20, 19), (16, 22, 19), (16, 15, 13), (15, 14, 13), (23, 22, 13), (22, 16, 13), (23, 13, 12), (22, 21, 19), (10, 9, 21, 22), (7, 6, 18, 19), (4, 3, 15, 16), (11, 10, 22, 23), (1, 0, 12, 13), (8, 7, 19, 20), (5, 4, 16, 17), (0, 11, 23, 12), (2, 1, 13, 14), (9, 8, 20, 21), (6, 5, 17, 18), (3, 2, 14, 15)])
me_hull_11.materials.append(mat_poly2)
me_hull_11.update()
me_hull_12 = bpy.data.meshes.new('hull_12')
me_hull_12.from_pydata([(126.7, -11.5, 42.5), (126.7, -2.5, 42.5), (117.9, -2.5, 42.5), (117.9, 3.5, 42.5), (126.7, 3.5, 42.5), (126.7, 12.5, 42.5), (132.7, 12.5, 42.5), (132.7, 3.5, 42.5), (141.9, 3.5, 42.5), (141.9, -2.5, 42.5), (132.7, -2.5, 42.5), (132.7, -11.5, 42.5), (126.7, -11.5, 43.0), (126.7, -2.5, 43.0), (117.9, -2.5, 43.0), (117.9, 3.5, 43.0), (126.7, 3.5, 43.0), (126.7, 12.5, 43.0), (132.7, 12.5, 43.0), (132.7, 3.5, 43.0), (141.9, 3.5, 43.0), (141.9, -2.5, 43.0), (132.7, -2.5, 43.0), (132.7, -11.5, 43.0)], [], [(7, 5, 6), (7, 4, 5), (9, 7, 8), (4, 7, 10), (19, 18, 17), (4, 1, 3), (3, 1, 2), (11, 1, 10), (10, 1, 4), (11, 0, 1), (10, 7, 9), (19, 17, 16), (21, 20, 19), (16, 22, 19), (16, 15, 13), (15, 14, 13), (23, 22, 13), (22, 16, 13), (23, 13, 12), (22, 21, 19), (7, 6, 18, 19), (4, 3, 15, 16), (11, 10, 22, 23), (1, 0, 12, 13), (8, 7, 19, 20), (5, 4, 16, 17), (0, 11, 23, 12), (2, 1, 13, 14), (9, 8, 20, 21), (6, 5, 17, 18), (3, 2, 14, 15), (10, 9, 21, 22)])
me_hull_12.materials.append(mat_poly2)
me_hull_12.update()
me_hull_13 = bpy.data.meshes.new('hull_13')
me_hull_13.from_pydata([(-0.1, -59.5, 43.0), (-3.867, -59.38, 43.0), (-7.62, -59.03, 43.0), (-11.34, -58.44, 43.0), (-15.02, -57.62, 43.0), (-18.64, -56.56, 43.0), (-22.19, -55.29, 43.0), (-25.65, -53.79, 43.0), (-29.0, -52.08, 43.0), (-32.25, -50.16, 43.0), (-35.37, -48.04, 43.0), (-38.35, -45.73, 43.0), (-41.17, -43.24, 43.0), (-43.84, -40.57, 43.0), (-46.33, -37.74, 43.0), (-48.64, -34.77, 43.0), (-50.76, -31.65, 43.0), (-52.68, -28.41, 43.0), (-54.39, -25.05, 43.0), (-55.89, -21.59, 43.0), (-57.16, -18.04, 43.0), (-58.22, -14.42, 43.0), (-59.04, -10.74, 43.0), (-59.63, -7.02, 43.0), (-59.98, -3.267, 43.0), (-60.1, 0.5, 43.0), (-59.98, 4.267, 43.0), (-59.63, 8.02, 43.0), (-59.04, 11.74, 43.0), (-58.22, 15.42, 43.0), (-57.16, 19.04, 43.0), (-55.89, 22.59, 43.0), (-54.39, 26.05, 43.0), (-52.68, 29.41, 43.0), (-50.76, 32.65, 43.0), (-48.64, 35.77, 43.0), (-46.33, 38.74, 43.0), (-43.84, 41.57, 43.0), (-41.17, 44.24, 43.0), (-38.35, 46.73, 43.0), (-35.37, 49.04, 43.0), (-32.25, 51.16, 43.0), (-29.0, 53.08, 43.0), (-25.65, 54.79, 43.0), (-22.19, 56.29, 43.0), (-18.64, 57.56, 43.0), (-15.02, 58.62, 43.0), (-11.34, 59.44, 43.0), (-7.62, 60.03, 43.0), (-3.867, 60.38, 43.0), (-0.1, 60.5, 43.0), (3.667, 60.38, 43.0), (7.42, 60.03, 43.0), (11.14, 59.44, 43.0), (14.82, 58.62, 43.0), (18.44, 57.56, 43.0), (21.99, 56.29, 43.0), (25.45, 54.79, 43.0), (28.81, 53.08, 43.0), (32.05, 51.16, 43.0), (35.17, 49.04, 43.0), (38.15, 46.73, 43.0), (40.97, 44.24, 43.0), (43.64, 41.57, 43.0), (46.13, 38.74, 43.0), (48.44, 35.77, 43.0), (50.56, 32.65, 43.0), (52.48, 29.41, 43.0), (54.19, 26.05, 43.0), (55.69, 22.59, 43.0), (56.44, 20.5, 43.0), (194.9, 20.5, 43.0), (194.9, -19.5, 43.0), (56.44, -19.5, 43.0), (55.69, -21.59, 43.0), (54.19, -25.05, 43.0), (52.48, -28.41, 43.0), (50.56, -31.65, 43.0), (48.44, -34.77, 43.0), (46.13, -37.74, 43.0), (43.64, -40.57, 43.0), (40.97, -43.24, 43.0), (38.15, -45.73, 43.0), (35.17, -48.04, 43.0), (32.05, -50.16, 43.0), (28.81, -52.08, 43.0), (25.45, -53.79, 43.0), (21.99, -55.29, 43.0), (18.44, -56.56, 43.0), (14.82, -57.62, 43.0), (11.14, -58.44, 43.0), (7.42, -59.03, 43.0), (3.667, -59.38, 43.0), (-0.1, -59.5, 83.0), (-3.867, -59.38, 83.0), (-7.62, -59.03, 83.0), (-11.34, -58.44, 83.0), (-15.02, -57.62, 83.0), (-18.64, -56.56, 83.0), (-22.19, -55.29, 83.0), (-25.65, -53.79, 83.0), (-29.0, -52.08, 83.0), (-32.25, -50.16, 83.0), (-35.37, -48.04, 83.0), (-38.35, -45.73, 83.0), (-41.17, -43.24, 83.0), (-43.84, -40.57, 83.0), (-46.33, -37.74, 83.0), (-48.64, -34.77, 83.0), (-50.76, -31.65, 83.0), (-52.68, -28.41, 83.0), (-54.39, -25.05, 83.0), (-55.89, -21.59, 83.0), (-57.16, -18.04, 83.0), (-58.22, -14.42, 83.0), (-59.04, -10.74, 83.0), (-59.63, -7.02, 83.0), (-59.98, -3.267, 83.0), (-60.1, 0.5, 83.0), (-59.98, 4.267, 83.0), (-59.63, 8.02, 83.0), (-59.04, 11.74, 83.0), (-58.22, 15.42, 83.0), (-57.16, 19.04, 83.0), (-55.89, 22.59, 83.0), (-54.39, 26.05, 83.0), (-52.68, 29.41, 83.0), (-50.76, 32.65, 83.0), (-48.64, 35.77, 83.0), (-46.33, 38.74, 83.0), (-43.84, 41.57, 83.0), (-41.17, 44.24, 83.0), (-38.35, 46.73, 83.0), (-35.37, 49.04, 83.0), (-32.25, 51.16, 83.0), (-29.0, 53.08, 83.0), (-25.65, 54.79, 83.0), (-22.19, 56.29, 83.0), (-18.64, 57.56, 83.0), (-15.02, 58.62, 83.0), (-11.34, 59.44, 83.0), (-7.62, 60.03, 83.0), (-3.867, 60.38, 83.0), (-0.1, 60.5, 83.0), (3.667, 60.38, 83.0), (7.42, 60.03, 83.0), (11.14, 59.44, 83.0), (14.82, 58.62, 83.0), (18.44, 57.56, 83.0), (21.99, 56.29, 83.0), (25.45, 54.79, 83.0), (28.81, 53.08, 83.0), (32.05, 51.16, 83.0), (35.17, 49.04, 83.0), (38.15, 46.73, 83.0), (40.97, 44.24, 83.0), (43.64, 41.57, 83.0), (46.13, 38.74, 83.0), (48.44, 35.77, 83.0), (50.56, 32.65, 83.0), (52.48, 29.41, 83.0), (54.19, 26.05, 83.0), (55.69, 22.59, 83.0), (56.44, 20.5, 83.0), (194.9, 20.5, 83.0), (194.9, -19.5, 83.0), (56.44, -19.5, 83.0), (55.69, -21.59, 83.0), (54.19, -25.05, 83.0), (52.48, -28.41, 83.0), (50.56, -31.65, 83.0), (48.44, -34.77, 83.0), (46.13, -37.74, 83.0), (43.64, -40.57, 83.0), (40.97, -43.24, 83.0), (38.15, -45.73, 83.0), (35.17, -48.04, 83.0), (32.05, -50.16, 83.0), (28.81, -52.08, 83.0), (25.45, -53.79, 83.0), (21.99, -55.29, 83.0), (18.44, -56.56, 83.0), (14.82, -57.62, 83.0), (11.14, -58.44, 83.0), (7.42, -59.03, 83.0), (3.667, -59.38, 83.0)], [], [(58, 55, 70), (50, 52, 51), (0, 3, 2), (48, 47, 50), (28, 70, 30), (47, 70, 50), (90, 88, 73), (3, 5, 4), (70, 55, 53), (56, 58, 57), (56, 55, 58), (70, 45, 42), (46, 45, 47), (42, 45, 44), (85, 88, 87), (85, 83, 73), (25, 28, 27), (48, 50, 49), (70, 60, 58), (8, 11, 10), (61, 60, 70), (40, 39, 42), (62, 61, 70), (70, 39, 36), (63, 62, 70), (36, 39, 38), (64, 63, 70), (37, 36, 38), (65, 64, 70), (70, 36, 33), (66, 65, 70), (15, 17, 16), (67, 66, 70), (34, 33, 35), (68, 67, 70), (17, 19, 18), (69, 68, 70), (32, 31, 33), (12, 14, 13), (71, 70, 72), (21, 20, 22), (33, 30, 70), (151, 163, 148), (22, 20, 73), (29, 28, 30), (28, 25, 70), (6, 8, 7), (26, 25, 27), (53, 55, 54), (24, 23, 25), (23, 22, 25), (73, 20, 17), (47, 45, 70), (31, 30, 33), (73, 75, 74), (73, 76, 75), (17, 20, 19), (73, 77, 76), (33, 36, 35), (73, 78, 77), (8, 10, 9), (73, 79, 78), (15, 14, 17), (73, 80, 79), (70, 25, 73), (73, 81, 80), (14, 11, 73), (73, 82, 81), (12, 11, 14), (73, 83, 82), (73, 11, 8), (84, 83, 85), (42, 39, 70), (58, 60, 59), (41, 40, 42), (86, 85, 87), (25, 22, 73), (43, 42, 44), (8, 5, 73), (73, 88, 85), (6, 5, 8), (89, 88, 90), (73, 5, 3), (17, 14, 73), (0, 73, 3), (90, 73, 0), (50, 53, 52), (91, 90, 0), (50, 70, 53), (92, 91, 0), (0, 2, 1), (72, 70, 73), (143, 144, 145), (93, 95, 96), (141, 143, 140), (121, 123, 163), (140, 143, 163), (183, 166, 181), (96, 97, 98), (163, 146, 148), (149, 150, 151), (149, 151, 148), (163, 135, 138), (139, 140, 138), (135, 137, 138), (178, 180, 181), (178, 166, 176), (118, 120, 121), (141, 142, 143), (163, 151, 153), (101, 103, 104), (154, 163, 153), (133, 135, 132), (155, 163, 154), (163, 129, 132), (156, 163, 155), (129, 131, 132), (157, 163, 156), (130, 131, 129), (158, 163, 157), (163, 126, 129), (159, 163, 158), (108, 109, 110), (160, 163, 159), (127, 128, 126), (161, 163, 160), (110, 111, 112), (162, 163, 161), (125, 126, 124), (105, 106, 107), (164, 165, 163), (114, 115, 113), (126, 163, 123), (115, 166, 113), (122, 123, 121), (121, 163, 118), (99, 100, 101), (119, 120, 118), (146, 147, 148), (117, 118, 116), (116, 118, 115), (166, 110, 113), (140, 163, 138), (124, 126, 123), (166, 167, 168), (166, 168, 169), (110, 112, 113), (166, 169, 170), (126, 128, 129), (166, 170, 171), (101, 102, 103), (166, 171, 172), (108, 110, 107), (166, 172, 173), (163, 166, 118), (166, 173, 174), (107, 166, 104), (166, 174, 175), (105, 107, 104), (166, 175, 176), (166, 101, 104), (177, 178, 176), (135, 163, 132), (151, 152, 153), (134, 135, 133), (179, 180, 178), (118, 166, 115), (136, 137, 135), (101, 166, 98), (166, 178, 181), (99, 101, 98), (182, 183, 181), (166, 96, 98), (110, 166, 107), (93, 96, 166), (183, 93, 166), (143, 145, 146), (184, 93, 183), (143, 146, 163), (185, 93, 184), (93, 94, 95), (165, 166, 163), (59, 60, 153, 152), (33, 34, 127, 126), (7, 8, 101, 100), (86, 87, 180, 179), (60, 61, 154, 153), (34, 35, 128, 127), (8, 9, 102, 101), (87, 88, 181, 180), (61, 62, 155, 154), (35, 36, 129, 128), (9, 10, 103, 102), (88, 89, 182, 181), (62, 63, 156, 155), (36, 37, 130, 129), (10, 11, 104, 103), (89, 90, 183, 182), (63, 64, 157, 156), (37, 38, 131, 130), (11, 12, 105, 104), (90, 91, 184, 183), (64, 65, 158, 157), (38, 39, 132, 131), (12, 13, 106, 105), (91, 92, 185, 184), (65, 66, 159, 158), (39, 40, 133, 132), (13, 14, 107, 106), (92, 0, 93, 185), (66, 67, 160, 159), (40, 41, 134, 133), (14, 15, 108, 107), (67, 68, 161, 160), (41, 42, 135, 134), (15, 16, 109, 108), (68, 69, 162, 161), (42, 43, 136, 135), (16, 17, 110, 109), (69, 70, 163, 162), (43, 44, 137, 136), (17, 18, 111, 110), (70, 71, 164, 163), (44, 45, 138, 137), (18, 19, 112, 111), (71, 72, 165, 164), (45, 46, 139, 138), (19, 20, 113, 112), (72, 73, 166, 165), (46, 47, 140, 139), (20, 21, 114, 113), (73, 74, 167, 166), (47, 48, 141, 140), (21, 22, 115, 114), (74, 75, 168, 167), (48, 49, 142, 141), (22, 23, 116, 115), (75, 76, 169, 168), (49, 50, 143, 142), (23, 24, 117, 116), (76, 77, 170, 169), (50, 51, 144, 143), (24, 25, 118, 117), (77, 78, 171, 170), (51, 52, 145, 144), (25, 26, 119, 118), (78, 79, 172, 171), (52, 53, 146, 145), (26, 27, 120, 119), (0, 1, 94, 93), (79, 80, 173, 172), (53, 54, 147, 146), (27, 28, 121, 120), (1, 2, 95, 94), (80, 81, 174, 173), (54, 55, 148, 147), (28, 29, 122, 121), (2, 3, 96, 95), (81, 82, 175, 174), (55, 56, 149, 148), (29, 30, 123, 122), (3, 4, 97, 96), (82, 83, 176, 175), (56, 57, 150, 149), (30, 31, 124, 123), (4, 5, 98, 97), (83, 84, 177, 176), (57, 58, 151, 150), (31, 32, 125, 124), (5, 6, 99, 98), (84, 85, 178, 177), (58, 59, 152, 151), (32, 33, 126, 125), (6, 7, 100, 99), (85, 86, 179, 178)])
me_hull_13.materials.append(mat_silicon2)
me_hull_13.update()

# ---- objects
ob_hull_0 = bpy.data.objects.new('hull_0', me_hull_0)
ob_hull_1 = bpy.data.objects.new('hull_1', me_hull_1)
ob_hull_2 = bpy.data.objects.new('hull_2', me_hull_2)
ob_hull_3 = bpy.data.objects.new('hull_3', me_hull_3)
ob_hull_4 = bpy.data.objects.new('hull_4', me_hull_4)
ob_hull_5 = bpy.data.objects.new('hull_5', me_hull_5)
ob_hull_6 = bpy.data.objects.new('hull_6', me_hull_6)
ob_hull_7 = bpy.data.objects.new('hull_7', me_hull_7)
ob_hull_8 = bpy.data.objects.new('hull_8', me_hull_8)
ob_hull_9 = bpy.data.objects.new('hull_9', me_hull_9)
ob_hull_10 = bpy.data.objects.new('hull_10', me_hull_10)
ob_hull_11 = bpy.data.objects.new('hull_11', me_hull_11)
ob_hull_12 = bpy.data.objects.new('hull_12', me_hull_12)
ob_hull_13 = bpy.data.objects.new('hull_13', me_hull_13)
ob_light = bpy.data.objects.new('Light', light_light)
ob_camera = bpy.data.objects.new('Camera', cam_camera)

# ---- transforms, parenting, visibility, modifiers, constraints
ob_hull_0.location = (0.0, 0.0, 0.0)
ob_hull_1.location = (0.0, 0.0, 0.0)
ob_hull_2.location = (0.0, 0.0, 0.0)
ob_hull_3.location = (0.0, 0.0, 0.0)
ob_hull_4.location = (0.0, 0.0, 0.0)
ob_hull_5.location = (0.0, 0.0, 0.0)
ob_hull_6.location = (0.0, 0.0, 0.0)
ob_hull_7.location = (0.0, 0.0, 0.0)
ob_hull_8.location = (0.0, 0.0, 0.0)
ob_hull_9.location = (0.0, 0.0, 0.0)
ob_hull_10.location = (0.0, 0.0, 0.0)
ob_hull_11.location = (0.0, 0.0, 0.0)
ob_hull_12.location = (0.0, 0.0, 0.0)
ob_hull_13.location = (0.0, 0.0, 0.0)
ob_light.location = (4.076, 1.005, 5.904)
ob_light.rotation_euler = (0.6503, 0.05522, 1.866)
ob_light.lock_rotations_4d = False
ob_light.empty_display_type = 'ARROWS'
ob_light.color = (0.0, 0.0, 0.0, 0.0)
ob_light.lineart.crease_threshold = 0.0
ob_camera.location = (7.359, -6.926, 4.958)
ob_camera.rotation_euler = (1.109, 0.0, 0.8149)
ob_camera.lock_rotations_4d = False
ob_camera.empty_display_type = 'ARROWS'
ob_camera.color = (0.0, 0.0, 0.0, 0.0)
ob_camera.display_type = 'WIRE'
ob_camera.lineart.crease_threshold = 0.0

# ---- collection membership
scene.collection.objects.link(ob_hull_0)
scene.collection.objects.link(ob_hull_1)
scene.collection.objects.link(ob_hull_2)
scene.collection.objects.link(ob_hull_3)
scene.collection.objects.link(ob_hull_4)
scene.collection.objects.link(ob_hull_5)
scene.collection.objects.link(ob_hull_6)
scene.collection.objects.link(ob_hull_7)
scene.collection.objects.link(ob_hull_8)
scene.collection.objects.link(ob_hull_9)
scene.collection.objects.link(ob_hull_10)
scene.collection.objects.link(ob_hull_11)
scene.collection.objects.link(ob_hull_12)
scene.collection.objects.link(ob_hull_13)
col_collection.objects.link(ob_light)
col_collection.objects.link(ob_camera)

# ---- scene / render settings (as saved in the file)
scene.camera = ob_camera
scene.frame_start = 1; scene.frame_end = 250; scene.frame_set(1)
scene.render.engine = 'BLENDER_EEVEE_NEXT'
scene.cycles.sampling_pattern = 'TABULATED_SOBOL'
scene.cycles.use_light_tree = False
scene.view_settings.view_transform = 'Filmic'
bpy.context.view_layer.update()
